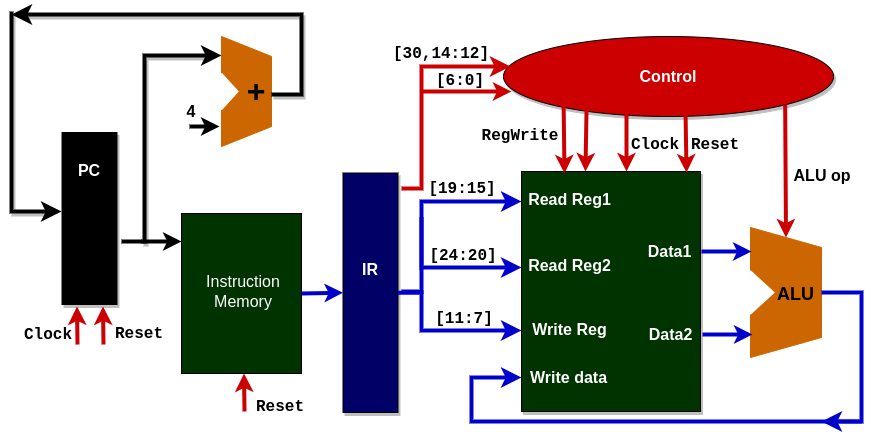

The diagram above was exported from draw.io. Its source (the exported page's mxGraphModel, read from the mxfile embedded in the PNG):
<mxGraphModel dx="1093" dy="738" grid="1" gridSize="10" guides="1" tooltips="1" connect="1" arrows="1" fold="1" page="1" pageScale="1" pageWidth="1169" pageHeight="1654" math="0" shadow="0">
  <root>
    <mxCell id="0" />
    <mxCell id="1" parent="0" />
    <mxCell id="v9OGRWyoUZkxV8t3U8pI-3" value="" style="group" vertex="1" connectable="0" parent="1">
      <mxGeometry x="280" y="296" width="114" height="112.5" as="geometry" />
    </mxCell>
    <mxCell id="v9OGRWyoUZkxV8t3U8pI-1" value="" style="rounded=0;whiteSpace=wrap;html=1;rotation=90;fillColor=#000000;shadow=1;" vertex="1" parent="v9OGRWyoUZkxV8t3U8pI-3">
      <mxGeometry x="-58" y="-36.5" width="172" height="55" as="geometry" />
    </mxCell>
    <mxCell id="v9OGRWyoUZkxV8t3U8pI-2" value="&lt;font color=&quot;#ffffff&quot; style=&quot;font-size: 16px;&quot;&gt;&lt;b&gt;PC&lt;/b&gt;&lt;/font&gt;" style="text;html=1;strokeColor=none;fillColor=none;align=center;verticalAlign=middle;whiteSpace=wrap;rounded=0;shadow=1;" vertex="1" parent="v9OGRWyoUZkxV8t3U8pI-3">
      <mxGeometry x="8" y="-70.58333333333334" width="40" height="27.5" as="geometry" />
    </mxCell>
    <mxCell id="v9OGRWyoUZkxV8t3U8pI-6" value="" style="group" vertex="1" connectable="0" parent="1">
      <mxGeometry x="440" y="105" width="50" height="110" as="geometry" />
    </mxCell>
    <mxCell id="v9OGRWyoUZkxV8t3U8pI-4" value="&lt;font style=&quot;font-size: 24px;&quot;&gt;&amp;nbsp; &amp;nbsp;&lt;/font&gt;&lt;font style=&quot;font-size: 32px;&quot;&gt;&lt;b&gt;+&lt;/b&gt;&lt;/font&gt;" style="shape=trapezoid;perimeter=trapezoidPerimeter;whiteSpace=wrap;html=1;fixedSize=1;rotation=0;direction=south;strokeColor=#CC6600;fillColor=#CC6600;" vertex="1" parent="v9OGRWyoUZkxV8t3U8pI-6">
      <mxGeometry width="50" height="110" as="geometry" />
    </mxCell>
    <mxCell id="v9OGRWyoUZkxV8t3U8pI-5" value="" style="triangle;whiteSpace=wrap;html=1;strokeColor=#FFFFFF;" vertex="1" parent="v9OGRWyoUZkxV8t3U8pI-6">
      <mxGeometry y="36.666666666666664" width="16.666666666666668" height="36.666666666666664" as="geometry" />
    </mxCell>
    <mxCell id="v9OGRWyoUZkxV8t3U8pI-8" value="" style="rounded=0;whiteSpace=wrap;html=1;fillColor=#003300;" vertex="1" parent="1">
      <mxGeometry x="400" y="282" width="120" height="160" as="geometry" />
    </mxCell>
    <mxCell id="v9OGRWyoUZkxV8t3U8pI-9" value="&lt;font color=&quot;#ffffff&quot; style=&quot;font-size: 16px;&quot;&gt;Instruction&lt;/font&gt;&lt;br&gt;&lt;font color=&quot;#ffffff&quot; style=&quot;font-size: 16px;&quot;&gt;Memory&lt;/font&gt;" style="text;html=1;strokeColor=none;fillColor=none;align=center;verticalAlign=middle;whiteSpace=wrap;rounded=0;" vertex="1" parent="1">
      <mxGeometry x="432" y="345" width="60" height="30" as="geometry" />
    </mxCell>
    <mxCell id="v9OGRWyoUZkxV8t3U8pI-11" value="" style="rounded=0;whiteSpace=wrap;html=1;rotation=90;fillColor=#000066;shadow=1;" vertex="1" parent="1">
      <mxGeometry x="469.25" y="333.75" width="239.5" height="55" as="geometry" />
    </mxCell>
    <mxCell id="v9OGRWyoUZkxV8t3U8pI-12" value="&lt;font color=&quot;#ffffff&quot; style=&quot;font-size: 16px;&quot;&gt;&lt;b&gt;IR&lt;/b&gt;&lt;/font&gt;" style="text;html=1;strokeColor=none;fillColor=none;align=center;verticalAlign=middle;whiteSpace=wrap;rounded=0;shadow=1;" vertex="1" parent="1">
      <mxGeometry x="569" y="324.41666666666663" width="40" height="27.5" as="geometry" />
    </mxCell>
    <mxCell id="v9OGRWyoUZkxV8t3U8pI-13" value="" style="group;shadow=1;" vertex="1" connectable="0" parent="1">
      <mxGeometry x="969" y="296" width="71" height="130" as="geometry" />
    </mxCell>
    <mxCell id="v9OGRWyoUZkxV8t3U8pI-14" value="&lt;font style=&quot;font-size: 24px;&quot;&gt;&lt;font style=&quot;font-size: 18px;&quot;&gt;&amp;nbsp; &amp;nbsp; &lt;b&gt;ALU&lt;/b&gt;&lt;/font&gt;&lt;/font&gt;" style="shape=trapezoid;perimeter=trapezoidPerimeter;whiteSpace=wrap;html=1;fixedSize=1;rotation=0;direction=south;strokeColor=#CC6600;fillColor=#CC6600;" vertex="1" parent="v9OGRWyoUZkxV8t3U8pI-13">
      <mxGeometry width="71" height="130" as="geometry" />
    </mxCell>
    <mxCell id="v9OGRWyoUZkxV8t3U8pI-15" value="" style="triangle;whiteSpace=wrap;html=1;strokeColor=#FFFFFF;" vertex="1" parent="v9OGRWyoUZkxV8t3U8pI-13">
      <mxGeometry y="43.33333333333333" width="23.666666666666668" height="43.33333333333333" as="geometry" />
    </mxCell>
    <mxCell id="v9OGRWyoUZkxV8t3U8pI-16" value="" style="rounded=0;whiteSpace=wrap;html=1;fillColor=#003300;shadow=1;" vertex="1" parent="1">
      <mxGeometry x="740" y="240" width="179" height="240" as="geometry" />
    </mxCell>
    <mxCell id="v9OGRWyoUZkxV8t3U8pI-17" value="&lt;font color=&quot;#ffffff&quot; style=&quot;font-size: 16px;&quot;&gt;&lt;b&gt;Control&lt;/b&gt;&lt;/font&gt;" style="ellipse;whiteSpace=wrap;html=1;fillColor=#CC0000;shadow=1;" vertex="1" parent="1">
      <mxGeometry x="722" y="105" width="330" height="80" as="geometry" />
    </mxCell>
    <mxCell id="v9OGRWyoUZkxV8t3U8pI-19" value="" style="endArrow=classic;html=1;rounded=0;strokeWidth=4;" edge="1" parent="1">
      <mxGeometry width="50" height="50" relative="1" as="geometry">
        <mxPoint x="340" y="310" as="sourcePoint" />
        <mxPoint x="400" y="310" as="targetPoint" />
      </mxGeometry>
    </mxCell>
    <mxCell id="v9OGRWyoUZkxV8t3U8pI-23" value="" style="edgeStyle=elbowEdgeStyle;elbow=horizontal;endArrow=classic;html=1;curved=0;rounded=0;endSize=8;startSize=8;strokeWidth=4;shadow=1;" edge="1" parent="1">
      <mxGeometry width="50" height="50" relative="1" as="geometry">
        <mxPoint x="490" y="163" as="sourcePoint" />
        <mxPoint x="230" y="83" as="targetPoint" />
        <Array as="points">
          <mxPoint x="520" y="123" />
        </Array>
      </mxGeometry>
    </mxCell>
    <mxCell id="v9OGRWyoUZkxV8t3U8pI-24" value="" style="edgeStyle=elbowEdgeStyle;elbow=horizontal;endArrow=classic;html=1;curved=0;rounded=0;endSize=8;startSize=8;strokeWidth=4;shadow=1;" edge="1" parent="1">
      <mxGeometry width="50" height="50" relative="1" as="geometry">
        <mxPoint x="230" y="80" as="sourcePoint" />
        <mxPoint x="280" y="280" as="targetPoint" />
        <Array as="points">
          <mxPoint x="230" y="200" />
        </Array>
      </mxGeometry>
    </mxCell>
    <mxCell id="v9OGRWyoUZkxV8t3U8pI-25" value="" style="edgeStyle=elbowEdgeStyle;elbow=horizontal;endArrow=classic;html=1;curved=0;rounded=0;endSize=8;startSize=8;entryX=0.173;entryY=1.06;entryDx=0;entryDy=0;entryPerimeter=0;strokeWidth=4;shadow=1;" edge="1" parent="1">
      <mxGeometry width="50" height="50" relative="1" as="geometry">
        <mxPoint x="360" y="310" as="sourcePoint" />
        <mxPoint x="440" y="124.02999999999975" as="targetPoint" />
        <Array as="points">
          <mxPoint x="363" y="255" />
        </Array>
      </mxGeometry>
    </mxCell>
    <mxCell id="v9OGRWyoUZkxV8t3U8pI-26" value="" style="endArrow=classic;html=1;rounded=0;strokeWidth=4;" edge="1" parent="1">
      <mxGeometry width="50" height="50" relative="1" as="geometry">
        <mxPoint x="408" y="195" as="sourcePoint" />
        <mxPoint x="438" y="195" as="targetPoint" />
      </mxGeometry>
    </mxCell>
    <mxCell id="v9OGRWyoUZkxV8t3U8pI-27" value="&lt;font style=&quot;font-size: 16px;&quot;&gt;&lt;b&gt;4&lt;/b&gt;&lt;/font&gt;" style="text;html=1;strokeColor=none;fillColor=none;align=center;verticalAlign=middle;whiteSpace=wrap;rounded=0;" vertex="1" parent="1">
      <mxGeometry x="380" y="165" width="60" height="30" as="geometry" />
    </mxCell>
    <mxCell id="v9OGRWyoUZkxV8t3U8pI-29" value="" style="edgeStyle=elbowEdgeStyle;elbow=horizontal;endArrow=classic;html=1;curved=0;rounded=0;endSize=8;startSize=8;strokeColor=#CC0000;strokeWidth=4;entryX=0.027;entryY=0.363;entryDx=0;entryDy=0;entryPerimeter=0;" edge="1" parent="1">
      <mxGeometry width="50" height="50" relative="1" as="geometry">
        <mxPoint x="620" y="256.96" as="sourcePoint" />
        <mxPoint x="728.9100000000001" y="134.99999999999997" as="targetPoint" />
        <Array as="points">
          <mxPoint x="640" y="186.96" />
        </Array>
      </mxGeometry>
    </mxCell>
    <mxCell id="v9OGRWyoUZkxV8t3U8pI-30" value="&lt;font face=&quot;Courier New&quot; style=&quot;font-size: 16px;&quot;&gt;&lt;b&gt;[30,14:12]&lt;/b&gt;&lt;/font&gt;" style="text;html=1;strokeColor=none;fillColor=none;align=center;verticalAlign=middle;whiteSpace=wrap;rounded=0;" vertex="1" parent="1">
      <mxGeometry x="630" y="108" width="60" height="30" as="geometry" />
    </mxCell>
    <mxCell id="v9OGRWyoUZkxV8t3U8pI-31" value="&lt;font face=&quot;Courier New&quot; style=&quot;font-size: 16px;&quot;&gt;&lt;b&gt;[6:0]&lt;/b&gt;&lt;/font&gt;" style="text;html=1;strokeColor=none;fillColor=none;align=center;verticalAlign=middle;whiteSpace=wrap;rounded=0;" vertex="1" parent="1">
      <mxGeometry x="649" y="135" width="60" height="30" as="geometry" />
    </mxCell>
    <mxCell id="v9OGRWyoUZkxV8t3U8pI-32" value="" style="endArrow=classic;html=1;rounded=0;entryX=0.03;entryY=0.725;entryDx=0;entryDy=0;entryPerimeter=0;strokeWidth=4;strokeColor=#CC0000;" edge="1" parent="1">
      <mxGeometry width="50" height="50" relative="1" as="geometry">
        <mxPoint x="640" y="160" as="sourcePoint" />
        <mxPoint x="729.9000000000001" y="160" as="targetPoint" />
      </mxGeometry>
    </mxCell>
    <mxCell id="v9OGRWyoUZkxV8t3U8pI-33" value="" style="edgeStyle=elbowEdgeStyle;elbow=horizontal;endArrow=classic;html=1;curved=0;rounded=0;endSize=8;startSize=8;strokeColor=#0000CC;strokeWidth=4;" edge="1" parent="1">
      <mxGeometry width="50" height="50" relative="1" as="geometry">
        <mxPoint x="620" y="360" as="sourcePoint" />
        <mxPoint x="740" y="270" as="targetPoint" />
        <Array as="points">
          <mxPoint x="640" y="310" />
        </Array>
      </mxGeometry>
    </mxCell>
    <mxCell id="v9OGRWyoUZkxV8t3U8pI-34" value="" style="edgeStyle=elbowEdgeStyle;elbow=horizontal;endArrow=classic;html=1;curved=0;rounded=0;endSize=8;startSize=8;exitX=0.5;exitY=0;exitDx=0;exitDy=0;strokeColor=#0000CC;strokeWidth=4;" edge="1" parent="1" source="v9OGRWyoUZkxV8t3U8pI-11">
      <mxGeometry width="50" height="50" relative="1" as="geometry">
        <mxPoint x="530" y="280" as="sourcePoint" />
        <mxPoint x="740" y="399" as="targetPoint" />
        <Array as="points">
          <mxPoint x="640" y="380" />
        </Array>
      </mxGeometry>
    </mxCell>
    <mxCell id="v9OGRWyoUZkxV8t3U8pI-35" value="" style="edgeStyle=elbowEdgeStyle;elbow=horizontal;endArrow=classic;html=1;curved=0;rounded=0;endSize=8;startSize=8;strokeColor=#0000CC;strokeWidth=4;" edge="1" parent="1">
      <mxGeometry width="50" height="50" relative="1" as="geometry">
        <mxPoint x="640" y="286" as="sourcePoint" />
        <mxPoint x="740" y="336" as="targetPoint" />
        <Array as="points">
          <mxPoint x="640" y="306" />
        </Array>
      </mxGeometry>
    </mxCell>
    <mxCell id="v9OGRWyoUZkxV8t3U8pI-36" value="" style="edgeStyle=elbowEdgeStyle;elbow=horizontal;endArrow=classic;html=1;curved=0;rounded=0;endSize=8;startSize=8;strokeColor=#0000CC;strokeWidth=4;" edge="1" parent="1">
      <mxGeometry width="50" height="50" relative="1" as="geometry">
        <mxPoint x="1080" y="490" as="sourcePoint" />
        <mxPoint x="740" y="446" as="targetPoint" />
        <Array as="points">
          <mxPoint x="690" y="480" />
        </Array>
      </mxGeometry>
    </mxCell>
    <mxCell id="v9OGRWyoUZkxV8t3U8pI-37" value="" style="edgeStyle=elbowEdgeStyle;elbow=horizontal;endArrow=classic;html=1;curved=0;rounded=0;endSize=8;startSize=8;exitX=0.5;exitY=0;exitDx=0;exitDy=0;strokeColor=#0000CC;strokeWidth=4;" edge="1" parent="1" source="v9OGRWyoUZkxV8t3U8pI-14">
      <mxGeometry width="50" height="50" relative="1" as="geometry">
        <mxPoint x="530" y="280" as="sourcePoint" />
        <mxPoint x="1040" y="490" as="targetPoint" />
        <Array as="points">
          <mxPoint x="1080" y="430" />
        </Array>
      </mxGeometry>
    </mxCell>
    <mxCell id="v9OGRWyoUZkxV8t3U8pI-38" value="" style="endArrow=classic;html=1;rounded=0;strokeWidth=4;strokeColor=#0000CC;" edge="1" parent="1">
      <mxGeometry width="50" height="50" relative="1" as="geometry">
        <mxPoint x="920" y="320" as="sourcePoint" />
        <mxPoint x="970" y="320" as="targetPoint" />
      </mxGeometry>
    </mxCell>
    <mxCell id="v9OGRWyoUZkxV8t3U8pI-39" value="" style="endArrow=classic;html=1;rounded=0;strokeWidth=4;strokeColor=#0000CC;" edge="1" parent="1">
      <mxGeometry width="50" height="50" relative="1" as="geometry">
        <mxPoint x="921" y="403" as="sourcePoint" />
        <mxPoint x="971" y="403" as="targetPoint" />
      </mxGeometry>
    </mxCell>
    <mxCell id="v9OGRWyoUZkxV8t3U8pI-40" value="" style="endArrow=classic;html=1;rounded=0;entryX=0;entryY=0.5;entryDx=0;entryDy=0;strokeColor=#CC0000;strokeWidth=4;exitX=1;exitY=1;exitDx=0;exitDy=0;" edge="1" parent="1" source="v9OGRWyoUZkxV8t3U8pI-17" target="v9OGRWyoUZkxV8t3U8pI-14">
      <mxGeometry width="50" height="50" relative="1" as="geometry">
        <mxPoint x="990" y="170" as="sourcePoint" />
        <mxPoint x="690" y="220" as="targetPoint" />
      </mxGeometry>
    </mxCell>
    <mxCell id="v9OGRWyoUZkxV8t3U8pI-41" value="" style="endArrow=classic;html=1;rounded=0;exitX=0.088;exitY=0.775;exitDx=0;exitDy=0;exitPerimeter=0;strokeWidth=4;strokeColor=#CC0000;entryX=0.067;entryY=0.008;entryDx=0;entryDy=0;entryPerimeter=0;" edge="1" parent="1">
      <mxGeometry width="50" height="50" relative="1" as="geometry">
        <mxPoint x="782.04" y="167" as="sourcePoint" />
        <mxPoint x="782.9929999999999" y="241.92000000000007" as="targetPoint" />
      </mxGeometry>
    </mxCell>
    <mxCell id="v9OGRWyoUZkxV8t3U8pI-43" value="" style="endArrow=classic;html=1;rounded=0;entryX=0.192;entryY=-0.004;entryDx=0;entryDy=0;entryPerimeter=0;strokeWidth=4;strokeColor=#CC0000;" edge="1" parent="1">
      <mxGeometry width="50" height="50" relative="1" as="geometry">
        <mxPoint x="845" y="180" as="sourcePoint" />
        <mxPoint x="845" y="240" as="targetPoint" />
      </mxGeometry>
    </mxCell>
    <mxCell id="v9OGRWyoUZkxV8t3U8pI-44" value="" style="endArrow=classic;html=1;rounded=0;entryX=0.192;entryY=-0.004;entryDx=0;entryDy=0;entryPerimeter=0;exitX=0.376;exitY=0.975;exitDx=0;exitDy=0;exitPerimeter=0;strokeWidth=4;strokeColor=#CC0000;" edge="1" parent="1">
      <mxGeometry width="50" height="50" relative="1" as="geometry">
        <mxPoint x="904.0799999999999" y="183" as="sourcePoint" />
        <mxPoint x="905" y="241" as="targetPoint" />
      </mxGeometry>
    </mxCell>
    <mxCell id="v9OGRWyoUZkxV8t3U8pI-45" value="&lt;font style=&quot;font-size: 16px;&quot;&gt;&lt;b style=&quot;&quot;&gt;ALU op&lt;/b&gt;&lt;/font&gt;" style="text;html=1;strokeColor=none;fillColor=none;align=center;verticalAlign=middle;whiteSpace=wrap;rounded=0;" vertex="1" parent="1">
      <mxGeometry x="1011" y="229" width="60" height="30" as="geometry" />
    </mxCell>
    <mxCell id="v9OGRWyoUZkxV8t3U8pI-46" value="&lt;font face=&quot;Courier New&quot; style=&quot;font-size: 16px;&quot;&gt;&lt;b&gt;[19:15]&lt;/b&gt;&lt;/font&gt;" style="text;html=1;strokeColor=none;fillColor=none;align=center;verticalAlign=middle;whiteSpace=wrap;rounded=0;" vertex="1" parent="1">
      <mxGeometry x="651" y="243" width="60" height="30" as="geometry" />
    </mxCell>
    <mxCell id="v9OGRWyoUZkxV8t3U8pI-47" value="&lt;font face=&quot;Courier New&quot; style=&quot;font-size: 16px;&quot;&gt;&lt;b&gt;[24:20]&lt;/b&gt;&lt;/font&gt;" style="text;html=1;strokeColor=none;fillColor=none;align=center;verticalAlign=middle;whiteSpace=wrap;rounded=0;" vertex="1" parent="1">
      <mxGeometry x="652" y="310" width="60" height="30" as="geometry" />
    </mxCell>
    <mxCell id="v9OGRWyoUZkxV8t3U8pI-48" value="&lt;font face=&quot;Courier New&quot;&gt;&lt;span style=&quot;font-size: 16px;&quot;&gt;&lt;b&gt;[11:7]&lt;/b&gt;&lt;/span&gt;&lt;/font&gt;" style="text;html=1;strokeColor=none;fillColor=none;align=center;verticalAlign=middle;whiteSpace=wrap;rounded=0;" vertex="1" parent="1">
      <mxGeometry x="653" y="373" width="60" height="30" as="geometry" />
    </mxCell>
    <mxCell id="v9OGRWyoUZkxV8t3U8pI-50" value="&lt;font color=&quot;#ffffff&quot; style=&quot;font-size: 16px;&quot;&gt;&lt;b&gt;Read Reg1&lt;/b&gt;&lt;/font&gt;" style="text;html=1;strokeColor=none;fillColor=none;align=center;verticalAlign=middle;whiteSpace=wrap;rounded=0;" vertex="1" parent="1">
      <mxGeometry x="744" y="253" width="89" height="30" as="geometry" />
    </mxCell>
    <mxCell id="v9OGRWyoUZkxV8t3U8pI-51" value="&lt;font color=&quot;#ffffff&quot; style=&quot;font-size: 16px;&quot;&gt;&lt;b&gt;Read Reg2&lt;/b&gt;&lt;/font&gt;" style="text;html=1;strokeColor=none;fillColor=none;align=center;verticalAlign=middle;whiteSpace=wrap;rounded=0;" vertex="1" parent="1">
      <mxGeometry x="744" y="319" width="89" height="30" as="geometry" />
    </mxCell>
    <mxCell id="v9OGRWyoUZkxV8t3U8pI-52" value="&lt;font color=&quot;#ffffff&quot; style=&quot;font-size: 16px;&quot;&gt;&lt;b&gt;Write Reg&lt;/b&gt;&lt;/font&gt;" style="text;html=1;strokeColor=none;fillColor=none;align=center;verticalAlign=middle;whiteSpace=wrap;rounded=0;" vertex="1" parent="1">
      <mxGeometry x="744" y="383" width="89" height="30" as="geometry" />
    </mxCell>
    <mxCell id="v9OGRWyoUZkxV8t3U8pI-53" value="&lt;font color=&quot;#ffffff&quot; style=&quot;font-size: 16px;&quot;&gt;&lt;b&gt;Write data&lt;/b&gt;&lt;/font&gt;" style="text;html=1;strokeColor=none;fillColor=none;align=center;verticalAlign=middle;whiteSpace=wrap;rounded=0;" vertex="1" parent="1">
      <mxGeometry x="743" y="431" width="89" height="30" as="geometry" />
    </mxCell>
    <mxCell id="v9OGRWyoUZkxV8t3U8pI-54" value="&lt;font color=&quot;#ffffff&quot; style=&quot;font-size: 16px;&quot;&gt;&lt;b&gt;Data1&lt;/b&gt;&lt;/font&gt;" style="text;html=1;strokeColor=none;fillColor=none;align=center;verticalAlign=middle;whiteSpace=wrap;rounded=0;" vertex="1" parent="1">
      <mxGeometry x="844" y="305" width="89" height="30" as="geometry" />
    </mxCell>
    <mxCell id="v9OGRWyoUZkxV8t3U8pI-55" value="&lt;font color=&quot;#ffffff&quot; style=&quot;font-size: 16px;&quot;&gt;&lt;b&gt;Data2&lt;/b&gt;&lt;/font&gt;" style="text;html=1;strokeColor=none;fillColor=none;align=center;verticalAlign=middle;whiteSpace=wrap;rounded=0;" vertex="1" parent="1">
      <mxGeometry x="845" y="388" width="89" height="30" as="geometry" />
    </mxCell>
    <mxCell id="v9OGRWyoUZkxV8t3U8pI-57" value="&lt;font face=&quot;Courier New&quot; style=&quot;font-size: 16px;&quot;&gt;&lt;b style=&quot;&quot;&gt;RegWrite&lt;/b&gt;&lt;/font&gt;" style="text;html=1;strokeColor=none;fillColor=none;align=center;verticalAlign=middle;whiteSpace=wrap;rounded=0;" vertex="1" parent="1">
      <mxGeometry x="708.75" y="190" width="60" height="30" as="geometry" />
    </mxCell>
    <mxCell id="v9OGRWyoUZkxV8t3U8pI-61" value="&lt;font face=&quot;Courier New&quot; style=&quot;font-size: 16px;&quot;&gt;&lt;b style=&quot;&quot;&gt;Clock&lt;/b&gt;&lt;/font&gt;" style="text;html=1;strokeColor=none;fillColor=none;align=center;verticalAlign=middle;whiteSpace=wrap;rounded=0;" vertex="1" parent="1">
      <mxGeometry x="844" y="199" width="60" height="30" as="geometry" />
    </mxCell>
    <mxCell id="v9OGRWyoUZkxV8t3U8pI-62" value="&lt;font face=&quot;Courier New&quot; style=&quot;font-size: 16px;&quot;&gt;&lt;b style=&quot;&quot;&gt;Reset&lt;/b&gt;&lt;/font&gt;" style="text;html=1;strokeColor=none;fillColor=none;align=center;verticalAlign=middle;whiteSpace=wrap;rounded=0;" vertex="1" parent="1">
      <mxGeometry x="904" y="199" width="60" height="30" as="geometry" />
    </mxCell>
    <mxCell id="v9OGRWyoUZkxV8t3U8pI-63" value="" style="endArrow=classic;html=1;rounded=0;exitX=1;exitY=0.5;exitDx=0;exitDy=0;entryX=0.5;entryY=1;entryDx=0;entryDy=0;strokeWidth=4;strokeColor=#0000CC;" edge="1" parent="1" source="v9OGRWyoUZkxV8t3U8pI-8" target="v9OGRWyoUZkxV8t3U8pI-11">
      <mxGeometry width="50" height="50" relative="1" as="geometry">
        <mxPoint x="640" y="270" as="sourcePoint" />
        <mxPoint x="690" y="220" as="targetPoint" />
      </mxGeometry>
    </mxCell>
    <mxCell id="v9OGRWyoUZkxV8t3U8pI-64" value="" style="endArrow=classic;html=1;rounded=0;entryX=0.5;entryY=1;entryDx=0;entryDy=0;strokeWidth=4;strokeColor=#CC0000;" edge="1" parent="1">
      <mxGeometry width="50" height="50" relative="1" as="geometry">
        <mxPoint x="463" y="480" as="sourcePoint" />
        <mxPoint x="462.5" y="442" as="targetPoint" />
      </mxGeometry>
    </mxCell>
    <mxCell id="v9OGRWyoUZkxV8t3U8pI-65" value="&lt;font face=&quot;Courier New&quot; style=&quot;font-size: 16px;&quot;&gt;&lt;b style=&quot;&quot;&gt;Reset&lt;/b&gt;&lt;/font&gt;" style="text;html=1;strokeColor=none;fillColor=none;align=center;verticalAlign=middle;whiteSpace=wrap;rounded=0;" vertex="1" parent="1">
      <mxGeometry x="469.25" y="461" width="60" height="30" as="geometry" />
    </mxCell>
    <mxCell id="v9OGRWyoUZkxV8t3U8pI-66" value="" style="endArrow=classic;html=1;rounded=0;exitX=0.173;exitY=0.9;exitDx=0;exitDy=0;exitPerimeter=0;strokeWidth=4;strokeColor=#CC0000;entryX=0.212;entryY=0.008;entryDx=0;entryDy=0;entryPerimeter=0;" edge="1" parent="1">
      <mxGeometry width="50" height="50" relative="1" as="geometry">
        <mxPoint x="805.0899999999999" y="175" as="sourcePoint" />
        <mxPoint x="803.9480000000001" y="239.92000000000007" as="targetPoint" />
      </mxGeometry>
    </mxCell>
    <mxCell id="v9OGRWyoUZkxV8t3U8pI-67" value="" style="endArrow=classic;html=1;rounded=0;entryX=0.5;entryY=1;entryDx=0;entryDy=0;strokeWidth=4;strokeColor=#CC0000;" edge="1" parent="1">
      <mxGeometry width="50" height="50" relative="1" as="geometry">
        <mxPoint x="322" y="413" as="sourcePoint" />
        <mxPoint x="321.5" y="375" as="targetPoint" />
      </mxGeometry>
    </mxCell>
    <mxCell id="v9OGRWyoUZkxV8t3U8pI-68" value="&lt;font face=&quot;Courier New&quot; style=&quot;font-size: 16px;&quot;&gt;&lt;b style=&quot;&quot;&gt;Reset&lt;/b&gt;&lt;/font&gt;" style="text;html=1;strokeColor=none;fillColor=none;align=center;verticalAlign=middle;whiteSpace=wrap;rounded=0;" vertex="1" parent="1">
      <mxGeometry x="328.25" y="388" width="60" height="30" as="geometry" />
    </mxCell>
    <mxCell id="v9OGRWyoUZkxV8t3U8pI-69" value="" style="endArrow=classic;html=1;rounded=0;entryX=0.5;entryY=1;entryDx=0;entryDy=0;strokeWidth=4;strokeColor=#CC0000;" edge="1" parent="1">
      <mxGeometry width="50" height="50" relative="1" as="geometry">
        <mxPoint x="296" y="413" as="sourcePoint" />
        <mxPoint x="295.5" y="375" as="targetPoint" />
      </mxGeometry>
    </mxCell>
    <mxCell id="v9OGRWyoUZkxV8t3U8pI-70" value="&lt;font face=&quot;Courier New&quot; style=&quot;font-size: 16px;&quot;&gt;&lt;b style=&quot;&quot;&gt;Clock&lt;/b&gt;&lt;/font&gt;" style="text;html=1;strokeColor=none;fillColor=none;align=center;verticalAlign=middle;whiteSpace=wrap;rounded=0;" vertex="1" parent="1">
      <mxGeometry x="237.25" y="389" width="60" height="30" as="geometry" />
    </mxCell>
  </root>
</mxGraphModel>